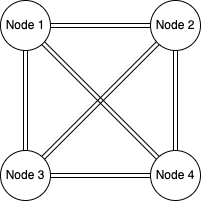

The diagram above was exported from draw.io. Its source (the exported page's mxGraphModel, read from the mxfile embedded in the PNG):
<mxGraphModel dx="1306" dy="719" grid="1" gridSize="10" guides="1" tooltips="1" connect="1" arrows="1" fold="1" page="1" pageScale="1" pageWidth="850" pageHeight="1100" math="0" shadow="0">
  <root>
    <mxCell id="0" />
    <mxCell id="1" parent="0" />
    <mxCell id="jOewAzrqf-qwp_ePrVO2-6" style="edgeStyle=none;shape=link;rounded=0;orthogonalLoop=1;jettySize=auto;html=1;exitX=1;exitY=1;exitDx=0;exitDy=0;entryX=0;entryY=0;entryDx=0;entryDy=0;" edge="1" parent="1" source="jOewAzrqf-qwp_ePrVO2-1" target="jOewAzrqf-qwp_ePrVO2-4">
      <mxGeometry relative="1" as="geometry" />
    </mxCell>
    <mxCell id="jOewAzrqf-qwp_ePrVO2-9" style="edgeStyle=none;shape=link;rounded=0;orthogonalLoop=1;jettySize=auto;html=1;exitX=1;exitY=0.5;exitDx=0;exitDy=0;entryX=0;entryY=0.5;entryDx=0;entryDy=0;" edge="1" parent="1" source="jOewAzrqf-qwp_ePrVO2-1" target="jOewAzrqf-qwp_ePrVO2-2">
      <mxGeometry relative="1" as="geometry" />
    </mxCell>
    <mxCell id="jOewAzrqf-qwp_ePrVO2-1" value="Node 1" style="ellipse;whiteSpace=wrap;html=1;aspect=fixed;align=center;" vertex="1" parent="1">
      <mxGeometry x="40" y="80" width="50" height="50" as="geometry" />
    </mxCell>
    <mxCell id="jOewAzrqf-qwp_ePrVO2-7" style="edgeStyle=none;shape=link;rounded=0;orthogonalLoop=1;jettySize=auto;html=1;exitX=0;exitY=1;exitDx=0;exitDy=0;entryX=1;entryY=0;entryDx=0;entryDy=0;" edge="1" parent="1" source="jOewAzrqf-qwp_ePrVO2-2" target="jOewAzrqf-qwp_ePrVO2-3">
      <mxGeometry relative="1" as="geometry" />
    </mxCell>
    <mxCell id="jOewAzrqf-qwp_ePrVO2-10" style="edgeStyle=none;shape=link;rounded=0;orthogonalLoop=1;jettySize=auto;html=1;exitX=0.5;exitY=1;exitDx=0;exitDy=0;entryX=0.5;entryY=0;entryDx=0;entryDy=0;" edge="1" parent="1" source="jOewAzrqf-qwp_ePrVO2-2" target="jOewAzrqf-qwp_ePrVO2-4">
      <mxGeometry relative="1" as="geometry" />
    </mxCell>
    <mxCell id="jOewAzrqf-qwp_ePrVO2-2" value="Node 2" style="ellipse;whiteSpace=wrap;html=1;aspect=fixed;align=center;" vertex="1" parent="1">
      <mxGeometry x="190" y="80" width="50" height="50" as="geometry" />
    </mxCell>
    <mxCell id="jOewAzrqf-qwp_ePrVO2-8" style="edgeStyle=none;shape=link;rounded=0;orthogonalLoop=1;jettySize=auto;html=1;exitX=0.5;exitY=0;exitDx=0;exitDy=0;entryX=0.5;entryY=1;entryDx=0;entryDy=0;" edge="1" parent="1" source="jOewAzrqf-qwp_ePrVO2-3" target="jOewAzrqf-qwp_ePrVO2-1">
      <mxGeometry relative="1" as="geometry" />
    </mxCell>
    <mxCell id="jOewAzrqf-qwp_ePrVO2-3" value="Node 3" style="ellipse;whiteSpace=wrap;html=1;aspect=fixed;align=center;" vertex="1" parent="1">
      <mxGeometry x="40" y="230" width="50" height="50" as="geometry" />
    </mxCell>
    <mxCell id="jOewAzrqf-qwp_ePrVO2-11" style="edgeStyle=none;shape=link;rounded=0;orthogonalLoop=1;jettySize=auto;html=1;exitX=0;exitY=0.5;exitDx=0;exitDy=0;entryX=1;entryY=0.5;entryDx=0;entryDy=0;" edge="1" parent="1" source="jOewAzrqf-qwp_ePrVO2-4" target="jOewAzrqf-qwp_ePrVO2-3">
      <mxGeometry relative="1" as="geometry" />
    </mxCell>
    <mxCell id="jOewAzrqf-qwp_ePrVO2-4" value="Node 4" style="ellipse;whiteSpace=wrap;html=1;aspect=fixed;align=center;" vertex="1" parent="1">
      <mxGeometry x="190" y="230" width="50" height="50" as="geometry" />
    </mxCell>
  </root>
</mxGraphModel>